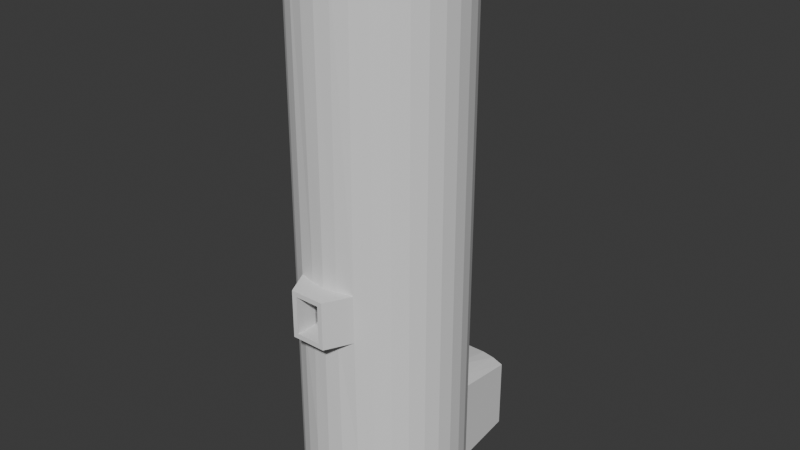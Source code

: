 # Source: tutorialsilo.blend  (saved by Blender 4.2.66; exported with 4.5.12 LTS)
import bpy
from mathutils import Matrix  # noqa: F401  (used for matrix-valued properties, if any)

bpy.ops.wm.read_factory_settings(use_empty=True)
scene = bpy.context.scene
scene.name = 'Scene'

# ---- collections
col_collection = bpy.data.collections.new('Collection'); scene.collection.children.link(col_collection)

# ---- world
world_world = bpy.data.worlds.new('World'); scene.world = world_world
world_world.use_nodes = True; world_world.node_tree.nodes.clear()
_N = world_world.node_tree.nodes; _L = world_world.node_tree.links
n0 = _N.new('ShaderNodeOutputWorld'); n0.name = 'World Output'; n0.location = (300, 300)
n1 = _N.new('ShaderNodeBackground'); n1.name = 'Background'; n1.location = (10, 300)
n1.inputs[0].default_value = (0.05088, 0.05088, 0.05088, 1.0)
_L.new(n1.outputs[0], n0.inputs[0])
n0.is_active_output = True
world_world.color = (0.05088, 0.05088, 0.05088)
world_world.sun_shadow_jitter_overblur = 0.0

# ---- meshes
me_cylinder = bpy.data.meshes.new('Cylinder')
me_cylinder.from_pydata([(0.0, 3.052, -0.03874), (0.0, 2.741, 20.94), (0.5954, 2.993, -0.03874), (0.5347, 2.688, 20.94), (1.168, 2.82, -0.03874), (1.049, 2.532, 20.94), (1.696, 2.538, -0.03874), (1.523, 2.279, 20.94), (2.158, 2.158, -0.03874), (1.938, 1.938, 20.94), (2.538, 1.696, -0.03874), (2.279, 1.523, 20.94), (2.82, 1.168, -0.03874), (2.532, 1.049, 20.94), (2.993, 0.5954, -0.03874), (2.688, 0.5347, 20.94), (3.052, 0.0, -0.03874), (2.741, 0.0, 20.94), (2.993, -0.5954, -0.03874), (2.688, -0.5347, 20.94), (2.82, -1.168, -0.03874), (2.532, -1.049, 20.94), (2.538, -1.696, -0.03874), (2.279, -1.523, 20.94), (2.158, -2.158, -0.03874), (1.938, -1.938, 20.94), (1.696, -2.538, -0.03874), (1.523, -2.279, 20.94), (1.168, -2.82, -0.03874), (1.049, -2.532, 20.94), (0.5954, -2.993, -0.03874), (0.5347, -2.688, 20.94), (0.0, -3.052, -0.03874), (0.0, -2.741, 20.94), (-0.5954, -2.993, -0.03874), (-0.5347, -2.688, 20.94), (-1.168, -2.82, -0.03874), (-1.049, -2.532, 20.94), (-1.696, -2.538, -0.03874), (-1.523, -2.279, 20.94), (-2.158, -2.158, -0.03874), (-1.938, -1.938, 20.94), (-2.538, -1.696, -0.03874), (-2.279, -1.523, 20.94), (-2.82, -1.168, -0.03874), (-2.532, -1.049, 20.94), (-2.993, -0.5954, -0.03874), (-2.688, -0.5347, 20.94), (-3.052, 0.0, -0.03874), (-2.741, 0.0, 20.94), (-2.993, 0.5954, -0.03874), (-2.688, 0.5347, 20.94), (-2.82, 1.168, -0.03874), (-2.532, 1.049, 20.94), (-2.538, 1.696, -0.03874), (-2.279, 1.523, 20.94), (-2.158, 2.158, -0.03874), (-1.938, 1.938, 20.94), (-1.696, 2.538, -0.03874), (-1.523, 2.279, 20.94), (-1.168, 2.82, -0.03874), (-1.049, 2.532, 20.94), (-0.5954, 2.993, -0.03874), (-0.5347, 2.688, 20.94), (0.5954, 2.993, 20.94), (0.0, 3.052, 20.94), (1.168, 2.82, 20.94), (1.696, 2.538, 20.94), (2.158, 2.158, 20.94), (2.538, 1.696, 20.94), (2.82, 1.168, 20.94), (2.993, 0.5954, 20.94), (3.052, 0.0, 20.94), (2.993, -0.5954, 20.94), (2.82, -1.168, 20.94), (2.538, -1.696, 20.94), (2.158, -2.158, 20.94), (1.696, -2.538, 20.94), (1.168, -2.82, 20.94), (0.5954, -2.993, 20.94), (0.0, -3.052, 20.94), (-0.5954, -2.993, 20.94), (-1.168, -2.82, 20.94), (-1.696, -2.538, 20.94), (-2.158, -2.158, 20.94), (-2.538, -1.696, 20.94), (-2.82, -1.168, 20.94), (-2.993, -0.5954, 20.94), (-3.052, 0.0, 20.94), (-2.993, 0.5954, 20.94), (-2.82, 1.168, 20.94), (-2.538, 1.696, 20.94), (-2.158, 2.158, 20.94), (-1.696, 2.538, 20.94), (-1.168, 2.82, 20.94), (-0.5954, 2.993, 20.94), (0.5347, 2.688, 0.4544), (-1.403e-07, 2.741, 0.4544), (1.327, 2.532, 0.4544), (1.523, 2.279, 0.4544), (1.938, 1.938, 0.4544), (2.279, 1.523, 0.4544), (2.532, 1.049, 0.4544), (2.688, 0.5347, 0.4544), (2.741, 0.0, 0.4544), (2.688, -0.5347, 0.4544), (2.532, -1.049, 0.4544), (2.279, -1.523, 0.4544), (1.938, -1.938, 0.4544), (1.523, -2.279, 0.4544), (1.049, -2.532, 0.4544), (0.5347, -2.688, 0.4544), (-1.403e-07, -2.741, 0.4544), (-0.5347, -2.688, 0.4544), (-1.049, -2.532, 0.4544), (-1.523, -2.279, 0.4544), (-1.938, -1.938, 0.4544), (-2.279, -1.523, 0.4544), (-2.532, -1.049, 0.4544), (-2.688, -0.5347, 0.4544), (-2.741, 0.0, 0.4544), (-2.688, 0.5347, 0.4544), (-2.532, 1.049, 0.4544), (-2.279, 1.523, 0.4544), (-1.938, 1.938, 0.4544), (-1.523, 2.279, 0.4544), (-1.327, 2.532, 0.4544), (-0.5347, 2.688, 0.4544), (0.5347, -2.688, 3.103), (-7.017e-08, -2.741, 3.103), (1.327, 2.532, 3.103), (1.523, 2.279, 3.103), (-1.523, 2.279, 3.103), (-1.327, 2.532, 3.103), (-0.5347, -2.688, 3.103), (1.938, 1.938, 3.103), (-0.6434, 2.688, 3.484), (-1.049, -2.532, 3.103), (2.279, 1.523, 3.103), (-7.211e-08, 2.741, 3.484), (-1.523, -2.279, 3.103), (2.532, 1.049, 3.103), (-1.938, -1.938, 3.103), (2.688, 0.5347, 3.103), (-2.279, -1.523, 3.103), (2.741, 0.0, 3.103), (-2.532, -1.049, 3.103), (2.688, -0.5347, 3.103), (-2.688, -0.5347, 3.103), (2.532, -1.049, 3.103), (-2.741, 0.0, 3.103), (2.279, -1.523, 3.103), (-2.688, 0.5347, 3.103), (1.938, -1.938, 3.103), (-2.532, 1.049, 3.103), (1.523, -2.279, 3.103), (-2.279, 1.523, 3.103), (1.049, -2.532, 3.103), (0.6434, 2.688, 3.484), (-1.938, 1.938, 3.103), (0.0, 3.052, 3.297), (0.5954, 2.993, 3.297), (1.168, 2.82, 3.013), (1.696, 2.538, 3.013), (2.158, 2.158, 3.013), (2.538, 1.696, 3.013), (2.82, 1.168, 3.013), (2.993, 0.5954, 3.013), (3.052, 0.0, 3.013), (2.993, -0.5954, 3.013), (2.82, -1.168, 3.013), (2.538, -1.696, 3.013), (2.158, -2.158, 3.013), (1.696, -2.538, 3.013), (1.168, -2.82, 3.013), (0.5954, -2.993, 3.013), (0.0, -3.052, 3.013), (-0.5954, -2.993, 3.013), (-1.168, -2.82, 3.013), (-1.696, -2.538, 3.013), (-2.158, -2.158, 3.013), (-2.538, -1.696, 3.013), (-2.82, -1.168, 3.013), (-2.993, -0.5954, 3.013), (-3.052, 0.0, 3.013), (-2.993, 0.5954, 3.013), (-2.82, 1.168, 3.013), (-2.538, 1.696, 3.013), (-2.158, 2.158, 3.013), (-1.696, 2.538, 3.013), (-1.168, 2.82, 3.013), (-0.5954, 2.993, 3.297), (0.5954, 2.993, 0.4544), (1.168, 2.82, 0.4544), (1.696, 2.538, 0.4544), (2.158, 2.158, 0.4544), (2.538, 1.696, 0.4544), (2.82, 1.168, 0.4544), (2.993, 0.5954, 0.4544), (3.052, 0.0, 0.4544), (2.993, -0.5954, 0.4544), (2.82, -1.168, 0.4544), (2.538, -1.696, 0.4544), (2.158, -2.158, 0.4544), (1.696, -2.538, 0.4544), (1.168, -2.82, 0.4544), (0.5954, -2.993, 0.4544), (0.0, -3.052, 0.4544), (-0.5954, -2.993, 0.4544), (-1.168, -2.82, 0.4544), (-1.696, -2.538, 0.4544), (-2.158, -2.158, 0.4544), (-2.538, -1.696, 0.4544), (-2.82, -1.168, 0.4544), (-2.993, -0.5954, 0.4544), (-3.052, 0.0, 0.4544), (-2.993, 0.5954, 0.4544), (-2.82, 1.168, 0.4544), (-2.538, 1.696, 0.4544), (-2.158, 2.158, 0.4544), (-1.696, 2.538, 0.4544), (-1.168, 2.82, 0.4544), (-0.5954, 2.993, 0.4544), (0.0, 3.052, 0.4544), (0.0, 3.052, 3.668), (0.5954, 2.993, 3.668), (1.168, 2.82, 3.543), (1.696, 2.538, 3.384), (2.158, 2.158, 3.384), (2.538, 1.696, 3.384), (2.82, 1.168, 3.384), (2.993, 0.5954, 3.384), (3.052, 0.0, 3.384), (2.993, -0.5954, 3.384), (2.82, -1.168, 3.384), (2.538, -1.696, 3.384), (2.158, -2.158, 3.384), (1.696, -2.538, 3.384), (1.168, -2.82, 3.384), (0.5954, -2.993, 3.384), (0.0, -3.052, 3.384), (-0.5954, -2.993, 3.384), (-1.168, -2.82, 3.384), (-1.696, -2.538, 3.384), (-2.158, -2.158, 3.384), (-2.538, -1.696, 3.384), (-2.82, -1.168, 3.384), (-2.993, -0.5954, 3.384), (-3.052, 0.0, 3.384), (-2.993, 0.5954, 3.384), (-2.82, 1.168, 3.384), (-2.538, 1.696, 3.384), (-2.158, 2.158, 3.384), (-1.696, 2.538, 3.384), (-1.168, 2.82, 3.543), (-0.5954, 2.993, 3.668), (-2.992e-09, 5.579, -0.04493), (0.4882, 5.579, -0.04493), (0.2709, 5.347, 0.2351), (0.9577, 5.579, -0.04493), (-0.8023, 5.347, 2.595), (1.39, 5.579, -0.04493), (1.39, 5.579, 0.3594), (-1.39, 5.579, 0.3594), (-1.39, 5.579, -0.04493), (-0.9577, 5.579, -0.04493), (1.063, 5.347, 1.353), (-0.4882, 5.579, -0.04493), (-0.2709, 5.347, 2.719), (0.4882, 5.579, 2.994), (0.8023, 5.347, 2.595), (0.9577, 5.579, 2.921), (-0.2709, 5.347, 0.2351), (1.39, 5.579, 2.762), (1.39, 5.579, 2.458), (-1.39, 5.579, 2.762), (-1.39, 5.579, 2.458), (-0.9577, 5.579, 2.921), (-1.063, 5.347, 1.353), (-0.4882, 5.579, 2.994), (-0.8023, 5.347, 0.2351), (0.2709, 5.347, 2.719), (0.8023, 5.347, 0.2351), (-2.992e-09, 5.579, 2.994), (-1.496e-09, 5.347, 2.719), (1.063, 5.347, 2.471), (0.5418, 5.347, 2.719), (-0.5418, 5.347, 0.2351), (-1.496e-09, 5.347, 0.2351), (-0.5418, 5.347, 2.719), (-1.063, 5.347, 2.471), (1.063, 5.347, 0.2351), (-1.063, 5.347, 0.2351), (0.5418, 5.347, 0.2351), (-3.508e-08, -2.741, 8.026), (1.523, 2.279, 8.026), (-1.188, 2.532, 8.026), (-0.6129, -2.688, 8.026), (1.938, 1.938, 8.026), (-0.5891, 2.688, 8.112), (-1.049, -2.532, 8.026), (2.279, 1.523, 8.026), (-3.605e-08, 2.741, 8.112), (-1.523, -2.279, 8.026), (2.532, 1.049, 8.026), (-1.938, -1.938, 8.026), (2.688, 0.5347, 8.026), (-2.279, -1.523, 8.026), (2.741, 0.0, 8.026), (-2.532, -1.049, 8.026), (2.688, -0.5347, 8.026), (-2.688, -0.5347, 8.026), (2.532, -1.049, 8.026), (-2.741, 0.0, 8.026), (2.279, -1.523, 8.026), (-2.688, 0.5347, 8.026), (1.938, -1.938, 8.026), (-2.532, 1.049, 8.026), (1.523, -2.279, 8.026), (-2.279, 1.523, 8.026), (1.049, -2.532, 8.026), (0.5891, 2.688, 8.112), (-1.938, 1.938, 8.026), (0.6129, -2.688, 8.026), (1.188, 2.532, 8.026), (-1.523, 2.279, 8.026), (0.0, 3.052, 8.153), (0.5954, 2.993, 8.153), (1.168, 2.82, 8.125), (1.696, 2.538, 8.089), (2.158, 2.158, 8.089), (2.538, 1.696, 8.089), (2.82, 1.168, 8.089), (2.993, 0.5954, 8.089), (3.052, 0.0, 8.089), (2.993, -0.5954, 8.089), (2.82, -1.168, 8.089), (2.538, -1.696, 8.089), (2.158, -2.158, 8.089), (1.696, -2.538, 8.089), (1.134, -2.849, 8.089), (0.4633, -2.993, 8.089), (0.0, -3.052, 8.089), (-0.4633, -2.993, 8.089), (-1.134, -2.849, 8.089), (-1.696, -2.538, 8.089), (-2.158, -2.158, 8.089), (-2.538, -1.696, 8.089), (-2.82, -1.168, 8.089), (-2.993, -0.5954, 8.089), (-3.052, 0.0, 8.089), (-2.993, 0.5954, 8.089), (-2.82, 1.168, 8.089), (-2.538, 1.696, 8.089), (-2.158, 2.158, 8.089), (-1.696, 2.538, 8.089), (-1.168, 2.82, 8.125), (-0.5954, 2.993, 8.153), (-1.754e-08, -2.741, 9.709), (1.523, 2.279, 9.507), (-1.118, 2.532, 9.507), (-0.6129, -2.688, 9.709), (1.938, 1.938, 9.507), (-0.5619, 2.688, 9.507), (-1.049, -2.532, 9.507), (2.279, 1.523, 9.507), (-1.803e-08, 2.741, 9.507), (-1.523, -2.279, 9.507), (2.532, 1.049, 9.507), (-1.938, -1.938, 9.507), (2.688, 0.5347, 9.507), (-2.279, -1.523, 9.507), (2.741, 0.0, 9.507), (-2.532, -1.049, 9.507), (2.688, -0.5347, 9.507), (-2.688, -0.5347, 9.507), (2.532, -1.049, 9.507), (-2.741, 0.0, 9.507), (2.279, -1.523, 9.507), (-2.688, 0.5347, 9.507), (1.938, -1.938, 9.507), (-2.532, 1.049, 9.507), (1.523, -2.279, 9.507), (-2.279, 1.523, 9.507), (1.049, -2.532, 9.507), (0.5619, 2.688, 9.507), (-1.938, 1.938, 9.507), (0.6129, -2.688, 9.709), (1.118, 2.532, 9.507), (-1.523, 2.279, 9.507), (0.0, 3.052, 9.507), (0.5954, 2.993, 9.507), (1.168, 2.82, 9.507), (1.696, 2.538, 9.507), (2.158, 2.158, 9.507), (2.538, 1.696, 9.507), (2.82, 1.168, 9.507), (2.993, 0.5954, 9.507), (3.052, 0.0, 9.507), (2.993, -0.5954, 9.507), (2.82, -1.168, 9.507), (2.538, -1.696, 9.507), (2.158, -2.158, 9.507), (1.696, -2.538, 9.507), (1.134, -2.849, 9.507), (0.4633, -2.993, 9.507), (0.0, -3.052, 9.507), (-0.4633, -2.993, 9.507), (-1.134, -2.849, 9.507), (-1.696, -2.538, 9.507), (-2.158, -2.158, 9.507), (-2.538, -1.696, 9.507), (-2.82, -1.168, 9.507), (-2.993, -0.5954, 9.507), (-3.052, 0.0, 9.507), (-2.993, 0.5954, 9.507), (-2.82, 1.168, 9.507), (-2.538, 1.696, 9.507), (-2.158, 2.158, 9.507), (-1.696, 2.538, 9.507), (-1.168, 2.82, 9.507), (-0.5954, 2.993, 9.507), (0.0, 3.052, 9.999), (0.5954, 2.993, 9.999), (1.168, 2.82, 9.999), (1.696, 2.538, 9.999), (2.158, 2.158, 9.999), (2.538, 1.696, 9.999), (2.82, 1.168, 9.999), (2.993, 0.5954, 9.999), (3.052, 0.0, 9.999), (2.993, -0.5954, 9.999), (2.82, -1.168, 9.999), (2.538, -1.696, 9.999), (2.158, -2.158, 9.999), (1.696, -2.538, 9.999), (1.134, -2.849, 9.685), (0.5294, -2.993, 9.685), (0.0, -3.052, 9.685), (-0.5294, -2.993, 9.685), (-1.134, -2.849, 9.685), (-1.696, -2.538, 9.999), (-2.158, -2.158, 9.999), (-2.538, -1.696, 9.999), (-2.82, -1.168, 9.999), (-2.993, -0.5954, 9.999), (-3.052, 0.0, 9.999), (-2.993, 0.5954, 9.999), (-2.82, 1.168, 9.999), (-2.538, 1.696, 9.999), (-2.158, 2.158, 9.999), (-1.696, 2.538, 9.999), (-1.168, 2.82, 9.999), (-0.5954, 2.993, 9.999), (0.5954, 2.993, 7.906), (1.168, 2.82, 7.906), (1.696, 2.538, 7.906), (2.158, 2.158, 7.906), (2.538, 1.696, 7.906), (2.82, 1.168, 7.906), (2.993, 0.5954, 7.906), (3.052, 0.0, 7.906), (2.993, -0.5954, 7.906), (2.82, -1.168, 7.906), (2.538, -1.696, 7.906), (2.158, -2.158, 7.906), (1.696, -2.538, 7.906), (1.134, -2.849, 7.906), (0.5294, -2.993, 7.906), (0.0, -3.052, 7.906), (-0.5294, -2.993, 7.906), (-1.134, -2.849, 7.906), (-1.696, -2.538, 7.906), (-2.158, -2.158, 7.906), (-2.538, -1.696, 7.906), (-2.82, -1.168, 7.906), (-2.993, -0.5954, 7.906), (-3.052, 0.0, 7.906), (-2.993, 0.5954, 7.906), (-2.82, 1.168, 7.906), (-2.538, 1.696, 7.906), (-2.158, 2.158, 7.906), (-1.696, 2.538, 7.906), (-1.168, 2.82, 7.906), (-0.5954, 2.993, 7.906), (0.0, 3.052, 7.906), (0.6509, -3.836, 9.514), (0.6509, -3.836, 8.097), (0.4633, -3.834, 9.514), (0.4633, -3.834, 8.097), (-0.4633, -3.834, 9.514), (-0.4633, -3.834, 8.097), (-0.6509, -3.836, 9.514), (-0.6509, -3.836, 8.097), (2.736e-09, -3.834, 8.097), (0.6509, -3.836, 9.692), (0.5294, -3.834, 9.692), (2.736e-09, -3.834, 9.692), (2.736e-09, -3.834, 9.514), (-0.5294, -3.834, 9.692), (-0.6509, -3.836, 9.692), (0.6509, -3.836, 7.913), (0.5294, -3.834, 7.913), (2.736e-09, -3.834, 7.913), (-0.5294, -3.834, 7.913), (-0.6509, -3.836, 7.913)], [], [(422, 65, 64, 423), (423, 64, 66, 424), (424, 66, 67, 425), (425, 67, 68, 426), (426, 68, 69, 427), (427, 69, 70, 428), (428, 70, 71, 429), (429, 71, 72, 430), (430, 72, 73, 431), (431, 73, 74, 432), (432, 74, 75, 433), (433, 75, 76, 434), (434, 76, 77, 435), (435, 77, 78, 436), (436, 78, 79, 437), (437, 79, 80, 438), (438, 80, 81, 439), (439, 81, 82, 440), (440, 82, 83, 441), (441, 83, 84, 442), (442, 84, 85, 443), (443, 85, 86, 444), (444, 86, 87, 445), (445, 87, 88, 446), (446, 88, 89, 447), (447, 89, 90, 448), (448, 90, 91, 449), (449, 91, 92, 450), (450, 92, 93, 451), (451, 93, 94, 452), (129, 128, 111, 112), (452, 94, 95, 453), (453, 95, 65, 422), (0, 2, 4, 6, 8, 10, 12, 14, 16, 18, 20, 22, 24, 26, 28, 30, 32, 34, 36, 38, 40, 42, 44, 46, 48, 50, 52, 54, 56, 58, 60, 62), (1, 3, 64, 65), (3, 5, 66, 64), (5, 7, 67, 66), (7, 9, 68, 67), (9, 11, 69, 68), (11, 13, 70, 69), (13, 15, 71, 70), (15, 17, 72, 71), (17, 19, 73, 72), (19, 21, 74, 73), (21, 23, 75, 74), (23, 25, 76, 75), (25, 27, 77, 76), (27, 29, 78, 77), (29, 31, 79, 78), (31, 33, 80, 79), (33, 35, 81, 80), (35, 37, 82, 81), (37, 39, 83, 82), (39, 41, 84, 83), (41, 43, 85, 84), (43, 45, 86, 85), (45, 47, 87, 86), (47, 49, 88, 87), (49, 51, 89, 88), (51, 53, 90, 89), (53, 55, 91, 90), (55, 57, 92, 91), (57, 59, 93, 92), (59, 61, 94, 93), (61, 63, 95, 94), (63, 1, 65, 95), (96, 97, 127, 126, 125, 124, 123, 122, 121, 120, 119, 118, 117, 116, 115, 114, 113, 112, 111, 110, 109, 108, 107, 106, 105, 104, 103, 102, 101, 100, 99, 98), (131, 130, 98, 99), (133, 132, 125, 126), (134, 129, 112, 113), (135, 131, 99, 100), (162, 193, 98, 130), (137, 134, 113, 114), (138, 135, 100, 101), (161, 162, 130, 158), (140, 137, 114, 115), (141, 138, 101, 102), (142, 140, 115, 116), (143, 141, 102, 103), (144, 142, 116, 117), (145, 143, 103, 104), (146, 144, 117, 118), (147, 145, 104, 105), (148, 146, 118, 119), (149, 147, 105, 106), (150, 148, 119, 120), (151, 149, 106, 107), (152, 150, 120, 121), (153, 151, 107, 108), (154, 152, 121, 122), (155, 153, 108, 109), (156, 154, 122, 123), (157, 155, 109, 110), (160, 161, 158, 139), (159, 156, 123, 124), (128, 157, 110, 111), (191, 160, 139, 136), (132, 159, 124, 125), (325, 322, 159, 132), (324, 321, 158, 130), (323, 320, 157, 128), (322, 319, 156, 159), (321, 302, 139, 158), (320, 318, 155, 157), (319, 317, 154, 156), (318, 316, 153, 155), (317, 315, 152, 154), (316, 314, 151, 153), (315, 313, 150, 152), (314, 312, 149, 151), (313, 311, 148, 150), (312, 310, 147, 149), (311, 309, 146, 148), (310, 308, 145, 147), (309, 307, 144, 146), (308, 306, 143, 145), (307, 305, 142, 144), (306, 304, 141, 143), (305, 303, 140, 142), (304, 301, 138, 141), (303, 300, 137, 140), (302, 299, 136, 139), (301, 298, 135, 138), (300, 297, 134, 137), (299, 296, 133, 136), (298, 295, 131, 135), (297, 294, 129, 134), (296, 325, 132, 133), (295, 324, 130, 131), (294, 323, 128, 129), (190, 191, 136, 133), (221, 190, 133, 126), (58, 220, 263, 264), (219, 188, 189, 220), (218, 187, 188, 219), (217, 186, 187, 218), (216, 185, 186, 217), (215, 184, 185, 216), (214, 183, 184, 215), (213, 182, 183, 214), (212, 181, 182, 213), (211, 180, 181, 212), (210, 179, 180, 211), (209, 178, 179, 210), (208, 177, 178, 209), (207, 176, 177, 208), (206, 175, 176, 207), (205, 174, 175, 206), (204, 173, 174, 205), (203, 172, 173, 204), (202, 171, 172, 203), (201, 170, 171, 202), (200, 169, 170, 201), (199, 168, 169, 200), (198, 167, 168, 199), (197, 166, 167, 198), (196, 165, 166, 197), (195, 164, 165, 196), (194, 163, 164, 195), (222, 221, 126, 127), (223, 222, 127, 97), (163, 194, 262, 274), (220, 189, 276, 263), (6, 194, 195, 8), (8, 195, 196, 10), (10, 196, 197, 12), (12, 197, 198, 14), (14, 198, 199, 16), (16, 199, 200, 18), (18, 200, 201, 20), (20, 201, 202, 22), (22, 202, 203, 24), (24, 203, 204, 26), (26, 204, 205, 28), (28, 205, 206, 30), (30, 206, 207, 32), (32, 207, 208, 34), (34, 208, 209, 36), (36, 209, 210, 38), (38, 210, 211, 40), (40, 211, 212, 42), (42, 212, 213, 44), (44, 213, 214, 46), (46, 214, 215, 48), (48, 215, 216, 50), (50, 216, 217, 52), (52, 217, 218, 54), (54, 218, 219, 56), (56, 219, 220, 58), (4, 2, 257, 259), (193, 192, 96, 98), (192, 223, 97, 96), (224, 225, 269, 283), (0, 62, 267, 256), (2, 0, 256, 257), (188, 252, 253, 189), (187, 251, 252, 188), (186, 250, 251, 187), (185, 249, 250, 186), (184, 248, 249, 185), (183, 247, 248, 184), (182, 246, 247, 183), (181, 245, 246, 182), (180, 244, 245, 181), (179, 243, 244, 180), (178, 242, 243, 179), (177, 241, 242, 178), (176, 240, 241, 177), (175, 239, 240, 176), (174, 238, 239, 175), (173, 237, 238, 174), (172, 236, 237, 173), (171, 235, 236, 172), (170, 234, 235, 171), (169, 233, 234, 170), (168, 232, 233, 169), (167, 231, 232, 168), (166, 230, 231, 167), (165, 229, 230, 166), (164, 228, 229, 165), (163, 227, 228, 164), (225, 226, 271, 269), (6, 4, 259, 261), (60, 58, 264, 265), (189, 253, 275, 276), (194, 6, 261, 262), (227, 163, 274, 273), (255, 224, 283, 279), (263, 276, 275, 277, 279, 283, 269, 271, 273, 274, 262, 261, 259, 257, 256, 267, 265, 264), (62, 60, 265, 267), (254, 255, 279, 277), (253, 254, 277, 275), (226, 227, 273, 271), (287, 272, 288, 258, 293, 282, 291, 266, 285, 270, 286, 281, 284, 268, 289, 260, 290, 278, 292, 280), (221, 222, 287, 280, 292), (160, 191, 289, 268, 284), (192, 193, 291, 282, 293), (223, 192, 293, 258, 288), (191, 190, 290, 260, 289), (222, 223, 288, 272, 287), (162, 161, 286, 270, 285), (161, 160, 284, 281, 286), (193, 162, 285, 266, 291), (190, 221, 292, 278, 290), (343, 342, 294, 297), (359, 388, 324, 295), (360, 389, 325, 296), (407, 343, 297, 361), (362, 359, 295, 298), (363, 360, 296, 299), (364, 361, 297, 300), (365, 362, 298, 301), (366, 363, 299, 302), (367, 364, 300, 303), (368, 365, 301, 304), (369, 367, 303, 305), (370, 368, 304, 306), (371, 369, 305, 307), (372, 370, 306, 308), (373, 371, 307, 309), (374, 372, 308, 310), (375, 373, 309, 311), (376, 374, 310, 312), (377, 375, 311, 313), (378, 376, 312, 314), (379, 377, 313, 315), (380, 378, 314, 316), (381, 379, 315, 317), (382, 380, 316, 318), (383, 381, 317, 319), (384, 382, 318, 320), (385, 366, 302, 321), (386, 383, 319, 322), (387, 384, 320, 323), (388, 385, 321, 324), (389, 386, 322, 325), (484, 357, 326, 485), (483, 356, 357, 484), (482, 355, 356, 483), (481, 354, 355, 482), (480, 353, 354, 481), (479, 352, 353, 480), (478, 351, 352, 479), (477, 350, 351, 478), (476, 349, 350, 477), (475, 348, 349, 476), (474, 347, 348, 475), (473, 346, 347, 474), (472, 345, 346, 473), (471, 344, 345, 472), (344, 471, 505, 493), (342, 343, 491, 494), (468, 467, 501, 502), (343, 407, 490, 491), (466, 339, 340, 467), (465, 338, 339, 466), (464, 337, 338, 465), (463, 336, 337, 464), (462, 335, 336, 463), (461, 334, 335, 462), (460, 333, 334, 461), (459, 332, 333, 460), (458, 331, 332, 459), (457, 330, 331, 458), (456, 329, 330, 457), (455, 328, 329, 456), (454, 327, 328, 455), (485, 326, 327, 454), (59, 57, 386, 389), (5, 3, 385, 388), (31, 29, 384, 387), (57, 55, 383, 386), (3, 1, 366, 385), (29, 27, 382, 384), (55, 53, 381, 383), (27, 25, 380, 382), (53, 51, 379, 381), (25, 23, 378, 380), (51, 49, 377, 379), (23, 21, 376, 378), (49, 47, 375, 377), (21, 19, 374, 376), (47, 45, 373, 375), (19, 17, 372, 374), (45, 43, 371, 373), (17, 15, 370, 372), (43, 41, 369, 371), (15, 13, 368, 370), (41, 39, 367, 369), (13, 11, 365, 368), (39, 37, 364, 367), (1, 63, 363, 366), (11, 9, 362, 365), (37, 35, 361, 364), (63, 61, 360, 363), (9, 7, 359, 362), (35, 33, 358, 361), (61, 59, 389, 360), (7, 5, 388, 359), (33, 31, 387, 358), (357, 421, 390, 326), (356, 420, 421, 357), (355, 419, 420, 356), (354, 418, 419, 355), (353, 417, 418, 354), (352, 416, 417, 353), (351, 415, 416, 352), (350, 414, 415, 351), (349, 413, 414, 350), (348, 412, 413, 349), (347, 411, 412, 348), (346, 410, 411, 347), (345, 409, 410, 346), (344, 408, 409, 345), (404, 436, 495, 486), (406, 407, 361, 358), (405, 406, 358, 387), (436, 437, 496, 495), (339, 403, 404, 340), (338, 402, 403, 339), (337, 401, 402, 338), (336, 400, 401, 337), (335, 399, 400, 336), (334, 398, 399, 335), (333, 397, 398, 334), (332, 396, 397, 333), (331, 395, 396, 332), (330, 394, 395, 331), (329, 393, 394, 330), (328, 392, 393, 329), (327, 391, 392, 328), (326, 390, 391, 327), (342, 341, 323, 294), (341, 405, 387, 323), (421, 453, 422, 390), (420, 452, 453, 421), (419, 451, 452, 420), (418, 450, 451, 419), (417, 449, 450, 418), (416, 448, 449, 417), (415, 447, 448, 416), (414, 446, 447, 415), (413, 445, 446, 414), (412, 444, 445, 413), (411, 443, 444, 412), (410, 442, 443, 411), (409, 441, 442, 410), (408, 440, 441, 409), (405, 341, 489, 488), (437, 438, 497, 496), (340, 404, 486, 487), (467, 340, 487, 501), (403, 435, 436, 404), (402, 434, 435, 403), (401, 433, 434, 402), (400, 432, 433, 401), (399, 431, 432, 400), (398, 430, 431, 399), (397, 429, 430, 398), (396, 428, 429, 397), (395, 427, 428, 396), (394, 426, 427, 395), (393, 425, 426, 394), (392, 424, 425, 393), (391, 423, 424, 392), (390, 422, 423, 391), (224, 485, 454, 225), (225, 454, 455, 226), (226, 455, 456, 227), (227, 456, 457, 228), (228, 457, 458, 229), (229, 458, 459, 230), (230, 459, 460, 231), (231, 460, 461, 232), (232, 461, 462, 233), (233, 462, 463, 234), (234, 463, 464, 235), (235, 464, 465, 236), (236, 465, 466, 237), (237, 466, 467, 238), (238, 467, 468, 239), (239, 468, 469, 240), (240, 469, 470, 241), (241, 470, 471, 242), (242, 471, 472, 243), (243, 472, 473, 244), (244, 473, 474, 245), (245, 474, 475, 246), (246, 475, 476, 247), (247, 476, 477, 248), (248, 477, 478, 249), (249, 478, 479, 250), (250, 479, 480, 251), (251, 480, 481, 252), (252, 481, 482, 253), (253, 482, 483, 254), (254, 483, 484, 255), (255, 484, 485, 224), (504, 491, 493, 505), (503, 494, 491, 504), (502, 489, 494, 503), (501, 487, 489, 502), (491, 490, 492, 493), (487, 486, 488, 489), (490, 499, 500, 492), (498, 497, 499, 490), (488, 496, 497, 498), (486, 495, 496, 488), (408, 344, 493, 492), (469, 468, 502, 503), (341, 342, 494, 489), (470, 469, 503, 504), (407, 406, 498, 490), (439, 440, 500, 499), (440, 408, 492, 500), (471, 470, 504, 505), (406, 405, 488, 498), (438, 439, 499, 497)])
_uv = me_cylinder.uv_layers.new(name='UVMap')
_uv.uv.foreach_set('vector', [1.0, 0.9844, 1.0, 1.0, 0.9688, 1.0, 0.9688, 0.9844, 0.9688, 0.9844, 0.9688, 1.0, 0.9375, 1.0, 0.9375, 0.9844, 0.9375, 0.9844, 0.9375, 1.0, 0.9062, 1.0, 0.9062, 0.9844, 0.9062, 0.9844, 0.9062, 1.0, 0.875, 1.0, 0.875, 0.9844, 0.875, 0.9844, 0.875, 1.0, 0.8438, 1.0, 0.8438, 0.9844, 0.8438, 0.9844, 0.8438, 1.0, 0.8125, 1.0, 0.8125, 0.9844, 0.8125, 0.9844, 0.8125, 1.0, 0.7812, 1.0, 0.7812, 0.9844, 0.7812, 0.9844, 0.7812, 1.0, 0.75, 1.0, 0.75, 0.9844, 0.75, 0.9844, 0.75, 1.0, 0.7188, 1.0, 0.7188, 0.9844, 0.7188, 0.9844, 0.7188, 1.0, 0.6875, 1.0, 0.6875, 0.9844, 0.6875, 0.9844, 0.6875, 1.0, 0.6562, 1.0, 0.6562, 0.9844, 0.6562, 0.9844, 0.6562, 1.0, 0.625, 1.0, 0.625, 0.9844, 0.625, 0.9844, 0.625, 1.0, 0.5938, 1.0, 0.5938, 0.9844, 0.5938, 0.9844, 0.5938, 1.0, 0.5625, 1.0, 0.5625, 0.9844, 0.5625, 0.9844, 0.5625, 1.0, 0.5312, 1.0, 0.5312, 0.9844, 0.5312, 0.9844, 0.5312, 1.0, 0.5, 1.0, 0.5, 0.9844, 0.5, 0.9844, 0.5, 1.0, 0.4688, 1.0, 0.4688, 0.9844, 0.4688, 0.9844, 0.4688, 1.0, 0.4375, 1.0, 0.4375, 0.9844, 0.4375, 0.9844, 0.4375, 1.0, 0.4062, 1.0, 0.4062, 0.9844, 0.4062, 0.9844, 0.4062, 1.0, 0.375, 1.0, 0.375, 0.9844, 0.375, 0.9844, 0.375, 1.0, 0.3438, 1.0, 0.3438, 0.9844, 0.3438, 0.9844, 0.3438, 1.0, 0.3125, 1.0, 0.3125, 0.9844, 0.3125, 0.9844, 0.3125, 1.0, 0.2812, 1.0, 0.2812, 0.9844, 0.2812, 0.9844, 0.2812, 1.0, 0.25, 1.0, 0.25, 0.9844, 0.25, 0.9844, 0.25, 1.0, 0.2188, 1.0, 0.2188, 0.9844, 0.2188, 0.9844, 0.2188, 1.0, 0.1875, 1.0, 0.1875, 0.9844, 0.1875, 0.9844, 0.1875, 1.0, 0.1562, 1.0, 0.1562, 0.9844, 0.1562, 0.9844, 0.1562, 1.0, 0.125, 1.0, 0.125, 0.9844, 0.125, 0.9844, 0.125, 1.0, 0.09375, 1.0, 0.09375, 0.9844, 0.09375, 0.9844, 0.09375, 1.0, 0.0625, 1.0, 0.0625, 0.9844, 0.25, 0.03449, 0.292, 0.03863, 0.292, 0.03863, 0.25, 0.03449, 0.0625, 0.9844, 0.0625, 1.0, 0.03125, 1.0, 0.03125, 0.9844, 0.03125, 0.9844, 0.03125, 1.0, 0.0, 1.0, 0.0, 0.9844, 0.75, 0.49, 0.7968, 0.4854, 0.8418, 0.4717, 0.8833, 0.4496, 0.9197, 0.4197, 0.9496, 0.3833, 0.9717, 0.3418, 0.9854, 0.2968, 0.99, 0.25, 0.9854, 0.2032, 0.9717, 0.1582, 0.9496, 0.1167, 0.9197, 0.08029, 0.8833, 0.05045, 0.8418, 0.02827, 0.7968, 0.01461, 0.75, 0.01, 0.7032, 0.01461, 0.6582, 0.02827, 0.6167, 0.05045, 0.5803, 0.08029, 0.5504, 0.1167, 0.5283, 0.1582, 0.5146, 0.2032, 0.51, 0.25, 0.5146, 0.2968, 0.5283, 0.3418, 0.5504, 0.3833, 0.5803, 0.4197, 0.6167, 0.4496, 0.6582, 0.4717, 0.7032, 0.4854, 0.25, 0.4655, 0.292, 0.4614, 0.2968, 0.4854, 0.25, 0.49, 0.292, 0.4614, 0.3325, 0.4491, 0.3418, 0.4717, 0.2968, 0.4854, 0.3325, 0.4491, 0.3697, 0.4292, 0.3833, 0.4496, 0.3418, 0.4717, 0.3697, 0.4292, 0.4024, 0.4024, 0.4197, 0.4197, 0.3833, 0.4496, 0.4024, 0.4024, 0.4292, 0.3697, 0.4496, 0.3833, 0.4197, 0.4197, 0.4292, 0.3697, 0.4491, 0.3325, 0.4717, 0.3418, 0.4496, 0.3833, 0.4491, 0.3325, 0.4614, 0.292, 0.4854, 0.2968, 0.4717, 0.3418, 0.4614, 0.292, 0.4655, 0.25, 0.49, 0.25, 0.4854, 0.2968, 0.4655, 0.25, 0.4614, 0.208, 0.4854, 0.2032, 0.49, 0.25, 0.4614, 0.208, 0.4491, 0.1675, 0.4717, 0.1582, 0.4854, 0.2032, 0.4491, 0.1675, 0.4292, 0.1303, 0.4496, 0.1167, 0.4717, 0.1582, 0.4292, 0.1303, 0.4024, 0.09761, 0.4197, 0.08029, 0.4496, 0.1167, 0.4024, 0.09761, 0.3697, 0.07081, 0.3833, 0.05045, 0.4197, 0.08029, 0.3697, 0.07081, 0.3325, 0.0509, 0.3418, 0.02827, 0.3833, 0.05045, 0.3325, 0.0509, 0.292, 0.03863, 0.2968, 0.01461, 0.3418, 0.02827, 0.292, 0.03863, 0.25, 0.03449, 0.25, 0.01, 0.2968, 0.01461, 0.25, 0.03449, 0.208, 0.03863, 0.2032, 0.01461, 0.25, 0.01, 0.208, 0.03863, 0.1675, 0.0509, 0.1582, 0.02827, 0.2032, 0.01461, 0.1675, 0.0509, 0.1303, 0.07081, 0.1167, 0.05045, 0.1582, 0.02827, 0.1303, 0.07081, 0.09761, 0.09761, 0.08029, 0.08029, 0.1167, 0.05045, 0.09761, 0.09761, 0.07081, 0.1303, 0.05045, 0.1167, 0.08029, 0.08029, 0.07081, 0.1303, 0.0509, 0.1675, 0.02827, 0.1582, 0.05045, 0.1167, 0.0509, 0.1675, 0.03863, 0.208, 0.01461, 0.2032, 0.02827, 0.1582, 0.03863, 0.208, 0.03449, 0.25, 0.01, 0.25, 0.01461, 0.2032, 0.03449, 0.25, 0.03863, 0.292, 0.01461, 0.2968, 0.01, 0.25, 0.03863, 0.292, 0.0509, 0.3325, 0.02827, 0.3418, 0.01461, 0.2968, 0.0509, 0.3325, 0.07081, 0.3697, 0.05045, 0.3833, 0.02827, 0.3418, 0.07081, 0.3697, 0.09761, 0.4024, 0.08029, 0.4197, 0.05045, 0.3833, 0.09761, 0.4024, 0.1303, 0.4292, 0.1167, 0.4496, 0.08029, 0.4197, 0.1303, 0.4292, 0.1675, 0.4491, 0.1582, 0.4717, 0.1167, 0.4496, 0.1675, 0.4491, 0.208, 0.4614, 0.2032, 0.4854, 0.1582, 0.4717, 0.208, 0.4614, 0.25, 0.4655, 0.25, 0.49, 0.2032, 0.4854, 0.292, 0.4614, 0.25, 0.4655, 0.208, 0.4614, 0.1675, 0.4491, 0.1303, 0.4292, 0.09761, 0.4024, 0.07081, 0.3697, 0.0509, 0.3325, 0.03863, 0.292, 0.03449, 0.25, 0.03863, 0.208, 0.0509, 0.1675, 0.07081, 0.1303, 0.09761, 0.09761, 0.1303, 0.07081, 0.1675, 0.0509, 0.208, 0.03863, 0.25, 0.03449, 0.292, 0.03863, 0.3325, 0.0509, 0.3697, 0.07081, 0.4024, 0.09761, 0.4292, 0.1303, 0.4491, 0.1675, 0.4614, 0.208, 0.4655, 0.25, 0.4614, 0.292, 0.4491, 0.3325, 0.4292, 0.3697, 0.4024, 0.4024, 0.3697, 0.4292, 0.3325, 0.4491, 0.3697, 0.4292, 0.3325, 0.4491, 0.3325, 0.4491, 0.3697, 0.4292, 0.1675, 0.4491, 0.1303, 0.4292, 0.1303, 0.4292, 0.1675, 0.4491, 0.208, 0.03863, 0.25, 0.03449, 0.25, 0.03449, 0.208, 0.03863, 0.4024, 0.4024, 0.3697, 0.4292, 0.3697, 0.4292, 0.4024, 0.4024, 0.9375, 0.75, 0.9375, 0.625, 0.3325, 0.4491, 0.3325, 0.4491, 0.1675, 0.0509, 0.208, 0.03863, 0.208, 0.03863, 0.1675, 0.0509, 0.4292, 0.3697, 0.4024, 0.4024, 0.4024, 0.4024, 0.4292, 0.3697, 0.9688, 0.75, 0.9375, 0.75, 0.3325, 0.4491, 0.292, 0.4614, 0.1303, 0.07081, 0.1675, 0.0509, 0.1675, 0.0509, 0.1303, 0.07081, 0.4491, 0.3325, 0.4292, 0.3697, 0.4292, 0.3697, 0.4491, 0.3325, 0.09761, 0.09761, 0.1303, 0.07081, 0.1303, 0.07081, 0.09761, 0.09761, 0.4614, 0.292, 0.4491, 0.3325, 0.4491, 0.3325, 0.4614, 0.292, 0.07081, 0.1303, 0.09761, 0.09761, 0.09761, 0.09761, 0.07081, 0.1303, 0.4655, 0.25, 0.4614, 0.292, 0.4614, 0.292, 0.4655, 0.25, 0.0509, 0.1675, 0.07081, 0.1303, 0.07081, 0.1303, 0.0509, 0.1675, 0.4614, 0.208, 0.4655, 0.25, 0.4655, 0.25, 0.4614, 0.208, 0.03863, 0.208, 0.0509, 0.1675, 0.0509, 0.1675, 0.03863, 0.208, 0.4491, 0.1675, 0.4614, 0.208, 0.4614, 0.208, 0.4491, 0.1675, 0.03449, 0.25, 0.03863, 0.208, 0.03863, 0.208, 0.03449, 0.25, 0.4292, 0.1303, 0.4491, 0.1675, 0.4491, 0.1675, 0.4292, 0.1303, 0.03863, 0.292, 0.03449, 0.25, 0.03449, 0.25, 0.03863, 0.292, 0.4024, 0.09761, 0.4292, 0.1303, 0.4292, 0.1303, 0.4024, 0.09761, 0.0509, 0.3325, 0.03863, 0.292, 0.03863, 0.292, 0.0509, 0.3325, 0.3697, 0.07081, 0.4024, 0.09761, 0.4024, 0.09761, 0.3697, 0.07081, 0.07081, 0.3697, 0.0509, 0.3325, 0.0509, 0.3325, 0.07081, 0.3697, 0.3325, 0.0509, 0.3697, 0.07081, 0.3697, 0.07081, 0.3325, 0.0509, 1.0, 0.75, 0.9688, 0.75, 0.292, 0.4614, 0.25, 0.4655, 0.09761, 0.4024, 0.07081, 0.3697, 0.07081, 0.3697, 0.09761, 0.4024, 0.292, 0.03863, 0.3325, 0.0509, 0.3325, 0.0509, 0.292, 0.03863, 0.03125, 0.75, 0.0, 0.75, 0.25, 0.4655, 0.208, 0.4614, 0.1303, 0.4292, 0.09761, 0.4024, 0.09761, 0.4024, 0.1303, 0.4292, 0.1303, 0.4292, 0.09761, 0.4024, 0.09761, 0.4024, 0.1303, 0.4292, 0.3325, 0.4491, 0.292, 0.4614, 0.292, 0.4614, 0.3325, 0.4491, 0.292, 0.03863, 0.3325, 0.0509, 0.3325, 0.0509, 0.292, 0.03863, 0.09761, 0.4024, 0.07081, 0.3697, 0.07081, 0.3697, 0.09761, 0.4024, 0.292, 0.4614, 0.25, 0.4655, 0.25, 0.4655, 0.292, 0.4614, 0.3325, 0.0509, 0.3697, 0.07081, 0.3697, 0.07081, 0.3325, 0.0509, 0.07081, 0.3697, 0.0509, 0.3325, 0.0509, 0.3325, 0.07081, 0.3697, 0.3697, 0.07081, 0.4024, 0.09761, 0.4024, 0.09761, 0.3697, 0.07081, 0.0509, 0.3325, 0.03863, 0.292, 0.03863, 0.292, 0.0509, 0.3325, 0.4024, 0.09761, 0.4292, 0.1303, 0.4292, 0.1303, 0.4024, 0.09761, 0.03863, 0.292, 0.03449, 0.25, 0.03449, 0.25, 0.03863, 0.292, 0.4292, 0.1303, 0.4491, 0.1675, 0.4491, 0.1675, 0.4292, 0.1303, 0.03449, 0.25, 0.03863, 0.208, 0.03863, 0.208, 0.03449, 0.25, 0.4491, 0.1675, 0.4614, 0.208, 0.4614, 0.208, 0.4491, 0.1675, 0.03863, 0.208, 0.0509, 0.1675, 0.0509, 0.1675, 0.03863, 0.208, 0.4614, 0.208, 0.4655, 0.25, 0.4655, 0.25, 0.4614, 0.208, 0.0509, 0.1675, 0.07081, 0.1303, 0.07081, 0.1303, 0.0509, 0.1675, 0.4655, 0.25, 0.4614, 0.292, 0.4614, 0.292, 0.4655, 0.25, 0.07081, 0.1303, 0.09761, 0.09761, 0.09761, 0.09761, 0.07081, 0.1303, 0.4614, 0.292, 0.4491, 0.3325, 0.4491, 0.3325, 0.4614, 0.292, 0.09761, 0.09761, 0.1303, 0.07081, 0.1303, 0.07081, 0.09761, 0.09761, 0.4491, 0.3325, 0.4292, 0.3697, 0.4292, 0.3697, 0.4491, 0.3325, 0.1303, 0.07081, 0.1675, 0.0509, 0.1675, 0.0509, 0.1303, 0.07081, 0.25, 0.4655, 0.208, 0.4614, 0.208, 0.4614, 0.25, 0.4655, 0.4292, 0.3697, 0.4024, 0.4024, 0.4024, 0.4024, 0.4292, 0.3697, 0.1675, 0.0509, 0.208, 0.03863, 0.208, 0.03863, 0.1675, 0.0509, 0.208, 0.4614, 0.1675, 0.4491, 0.1675, 0.4491, 0.208, 0.4614, 0.4024, 0.4024, 0.3697, 0.4292, 0.3697, 0.4292, 0.4024, 0.4024, 0.208, 0.03863, 0.25, 0.03449, 0.25, 0.03449, 0.208, 0.03863, 0.1675, 0.4491, 0.1303, 0.4292, 0.1303, 0.4292, 0.1675, 0.4491, 0.3697, 0.4292, 0.3325, 0.4491, 0.3325, 0.4491, 0.3697, 0.4292, 0.25, 0.03449, 0.292, 0.03863, 0.292, 0.03863, 0.25, 0.03449, 0.0625, 0.75, 0.03125, 0.75, 0.208, 0.4614, 0.1675, 0.4491, 0.0625, 0.625, 0.0625, 0.75, 0.1675, 0.4491, 0.1675, 0.4491, 0.09375, 0.5, 0.09375, 0.625, 0.09375, 0.625, 0.09375, 0.5, 0.125, 0.625, 0.125, 0.75, 0.09375, 0.75, 0.09375, 0.625, 0.1562, 0.625, 0.1562, 0.75, 0.125, 0.75, 0.125, 0.625, 0.1875, 0.625, 0.1875, 0.75, 0.1562, 0.75, 0.1562, 0.625, 0.2188, 0.625, 0.2188, 0.75, 0.1875, 0.75, 0.1875, 0.625, 0.25, 0.625, 0.25, 0.75, 0.2188, 0.75, 0.2188, 0.625, 0.2812, 0.625, 0.2812, 0.75, 0.25, 0.75, 0.25, 0.625, 0.3125, 0.625, 0.3125, 0.75, 0.2812, 0.75, 0.2812, 0.625, 0.3438, 0.625, 0.3438, 0.75, 0.3125, 0.75, 0.3125, 0.625, 0.375, 0.625, 0.375, 0.75, 0.3438, 0.75, 0.3438, 0.625, 0.4062, 0.625, 0.4062, 0.75, 0.375, 0.75, 0.375, 0.625, 0.4375, 0.625, 0.4375, 0.75, 0.4062, 0.75, 0.4062, 0.625, 0.4688, 0.625, 0.4688, 0.75, 0.4375, 0.75, 0.4375, 0.625, 0.5, 0.625, 0.5, 0.75, 0.4688, 0.75, 0.4688, 0.625, 0.5312, 0.625, 0.5312, 0.75, 0.5, 0.75, 0.5, 0.625, 0.5625, 0.625, 0.5625, 0.75, 0.5312, 0.75, 0.5312, 0.625, 0.5938, 0.625, 0.5938, 0.75, 0.5625, 0.75, 0.5625, 0.625, 0.625, 0.625, 0.625, 0.75, 0.5938, 0.75, 0.5938, 0.625, 0.6562, 0.625, 0.6562, 0.75, 0.625, 0.75, 0.625, 0.625, 0.6875, 0.625, 0.6875, 0.75, 0.6562, 0.75, 0.6562, 0.625, 0.7188, 0.625, 0.7188, 0.75, 0.6875, 0.75, 0.6875, 0.625, 0.75, 0.625, 0.75, 0.75, 0.7188, 0.75, 0.7188, 0.625, 0.7812, 0.625, 0.7812, 0.75, 0.75, 0.75, 0.75, 0.625, 0.8125, 0.625, 0.8125, 0.75, 0.7812, 0.75, 0.7812, 0.625, 0.8438, 0.625, 0.8438, 0.75, 0.8125, 0.75, 0.8125, 0.625, 0.875, 0.625, 0.875, 0.75, 0.8438, 0.75, 0.8438, 0.625, 0.9062, 0.625, 0.9062, 0.75, 0.875, 0.75, 0.875, 0.625, 0.03125, 0.625, 0.0625, 0.625, 0.1675, 0.4491, 0.208, 0.4614, 0.0, 0.625, 0.03125, 0.625, 0.208, 0.4614, 0.25, 0.4655, 0.9062, 0.75, 0.9062, 0.625, 0.9062, 0.625, 0.9062, 0.75, 0.09375, 0.625, 0.09375, 0.75, 0.09375, 0.75, 0.09375, 0.625, 0.9062, 0.5, 0.9062, 0.625, 0.875, 0.625, 0.875, 0.5, 0.875, 0.5, 0.875, 0.625, 0.8438, 0.625, 0.8438, 0.5, 0.8438, 0.5, 0.8438, 0.625, 0.8125, 0.625, 0.8125, 0.5, 0.8125, 0.5, 0.8125, 0.625, 0.7812, 0.625, 0.7812, 0.5, 0.7812, 0.5, 0.7812, 0.625, 0.75, 0.625, 0.75, 0.5, 0.75, 0.5, 0.75, 0.625, 0.7188, 0.625, 0.7188, 0.5, 0.7188, 0.5, 0.7188, 0.625, 0.6875, 0.625, 0.6875, 0.5, 0.6875, 0.5, 0.6875, 0.625, 0.6562, 0.625, 0.6562, 0.5, 0.6562, 0.5, 0.6562, 0.625, 0.625, 0.625, 0.625, 0.5, 0.625, 0.5, 0.625, 0.625, 0.5938, 0.625, 0.5938, 0.5, 0.5938, 0.5, 0.5938, 0.625, 0.5625, 0.625, 0.5625, 0.5, 0.5625, 0.5, 0.5625, 0.625, 0.5312, 0.625, 0.5312, 0.5, 0.5312, 0.5, 0.5312, 0.625, 0.5, 0.625, 0.5, 0.5, 0.5, 0.5, 0.5, 0.625, 0.4688, 0.625, 0.4688, 0.5, 0.4688, 0.5, 0.4688, 0.625, 0.4375, 0.625, 0.4375, 0.5, 0.4375, 0.5, 0.4375, 0.625, 0.4062, 0.625, 0.4062, 0.5, 0.4062, 0.5, 0.4062, 0.625, 0.375, 0.625, 0.375, 0.5, 0.375, 0.5, 0.375, 0.625, 0.3438, 0.625, 0.3438, 0.5, 0.3438, 0.5, 0.3438, 0.625, 0.3125, 0.625, 0.3125, 0.5, 0.3125, 0.5, 0.3125, 0.625, 0.2812, 0.625, 0.2812, 0.5, 0.2812, 0.5, 0.2812, 0.625, 0.25, 0.625, 0.25, 0.5, 0.25, 0.5, 0.25, 0.625, 0.2188, 0.625, 0.2188, 0.5, 0.2188, 0.5, 0.2188, 0.625, 0.1875, 0.625, 0.1875, 0.5, 0.1875, 0.5, 0.1875, 0.625, 0.1562, 0.625, 0.1562, 0.5, 0.1562, 0.5, 0.1562, 0.625, 0.125, 0.625, 0.125, 0.5, 0.125, 0.5, 0.125, 0.625, 0.09375, 0.625, 0.09375, 0.5, 0.8418, 0.4717, 0.7968, 0.4854, 0.7968, 0.4854, 0.8418, 0.4717, 0.9375, 0.625, 0.9688, 0.625, 0.292, 0.4614, 0.3325, 0.4491, 0.9688, 0.625, 1.0, 0.625, 0.25, 0.4655, 0.292, 0.4614, 1.0, 0.875, 0.9688, 0.875, 0.9688, 0.875, 1.0, 0.875, 0.75, 0.49, 0.7032, 0.4854, 0.7032, 0.4854, 0.75, 0.49, 0.7968, 0.4854, 0.75, 0.49, 0.75, 0.49, 0.7968, 0.4854, 0.125, 0.75, 0.125, 0.875, 0.09375, 0.875, 0.09375, 0.75, 0.1562, 0.75, 0.1562, 0.875, 0.125, 0.875, 0.125, 0.75, 0.1875, 0.75, 0.1875, 0.875, 0.1562, 0.875, 0.1562, 0.75, 0.2188, 0.75, 0.2188, 0.875, 0.1875, 0.875, 0.1875, 0.75, 0.25, 0.75, 0.25, 0.875, 0.2188, 0.875, 0.2188, 0.75, 0.2812, 0.75, 0.2812, 0.875, 0.25, 0.875, 0.25, 0.75, 0.3125, 0.75, 0.3125, 0.875, 0.2812, 0.875, 0.2812, 0.75, 0.3438, 0.75, 0.3438, 0.875, 0.3125, 0.875, 0.3125, 0.75, 0.375, 0.75, 0.375, 0.875, 0.3438, 0.875, 0.3438, 0.75, 0.4062, 0.75, 0.4062, 0.875, 0.375, 0.875, 0.375, 0.75, 0.4375, 0.75, 0.4375, 0.875, 0.4062, 0.875, 0.4062, 0.75, 0.4688, 0.75, 0.4688, 0.875, 0.4375, 0.875, 0.4375, 0.75, 0.5, 0.75, 0.5, 0.875, 0.4688, 0.875, 0.4688, 0.75, 0.5312, 0.75, 0.5312, 0.875, 0.5, 0.875, 0.5, 0.75, 0.5625, 0.75, 0.5625, 0.875, 0.5312, 0.875, 0.5312, 0.75, 0.5938, 0.75, 0.5938, 0.875, 0.5625, 0.875, 0.5625, 0.75, 0.625, 0.75, 0.625, 0.875, 0.5938, 0.875, 0.5938, 0.75, 0.6562, 0.75, 0.6562, 0.875, 0.625, 0.875, 0.625, 0.75, 0.6875, 0.75, 0.6875, 0.875, 0.6562, 0.875, 0.6562, 0.75, 0.7188, 0.75, 0.7188, 0.875, 0.6875, 0.875, 0.6875, 0.75, 0.75, 0.75, 0.75, 0.875, 0.7188, 0.875, 0.7188, 0.75, 0.7812, 0.75, 0.7812, 0.875, 0.75, 0.875, 0.75, 0.75, 0.8125, 0.75, 0.8125, 0.875, 0.7812, 0.875, 0.7812, 0.75, 0.8438, 0.75, 0.8438, 0.875, 0.8125, 0.875, 0.8125, 0.75, 0.875, 0.75, 0.875, 0.875, 0.8438, 0.875, 0.8438, 0.75, 0.9062, 0.75, 0.9062, 0.875, 0.875, 0.875, 0.875, 0.75, 0.9688, 0.875, 0.9375, 0.875, 0.9375, 0.875, 0.9688, 0.875, 0.8833, 0.4496, 0.8418, 0.4717, 0.8418, 0.4717, 0.8833, 0.4496, 0.6582, 0.4717, 0.6167, 0.4496, 0.6167, 0.4496, 0.6582, 0.4717, 0.09375, 0.75, 0.09375, 0.875, 0.09375, 0.875, 0.09375, 0.75, 0.9062, 0.625, 0.9062, 0.5, 0.9062, 0.5, 0.9062, 0.625, 0.9062, 0.875, 0.9062, 0.75, 0.9062, 0.75, 0.9062, 0.875, 0.03125, 0.875, 0.0, 0.875, 0.0, 0.875, 0.03125, 0.875, 0.09375, 0.625, 0.09375, 0.75, 0.09375, 0.875, 0.0625, 0.875, 0.03125, 0.875, 1.0, 0.875, 0.9688, 0.875, 0.9375, 0.875, 0.9062, 0.875, 0.9062, 0.75, 0.9062, 0.625, 0.9062, 0.5, 0.9375, 0.5, 0.9688, 0.5, 0.0, 0.5, 0.03125, 0.5, 0.0625, 0.5, 0.09375, 0.5, 0.7032, 0.4854, 0.6582, 0.4717, 0.6582, 0.4717, 0.7032, 0.4854, 0.0625, 0.875, 0.03125, 0.875, 0.03125, 0.875, 0.0625, 0.875, 0.09375, 0.875, 0.0625, 0.875, 0.0625, 0.875, 0.09375, 0.875, 0.9375, 0.875, 0.9062, 0.875, 0.9062, 0.875, 0.9375, 0.875, 0.03125, 0.625, 0.01562, 0.625, 0.0, 0.625, 0.4844, 0.625, 0.9688, 0.625, 0.9531, 0.625, 0.9375, 0.625, 0.9375, 0.6875, 0.9375, 0.75, 0.9531, 0.75, 0.9688, 0.75, 0.9844, 0.75, 1.0, 0.75, 0.5156, 0.75, 0.03125, 0.75, 0.04688, 0.75, 0.0625, 0.75, 0.0625, 0.6875, 0.0625, 0.625, 0.04688, 0.625, 0.0625, 0.625, 0.03125, 0.625, 0.03125, 0.625, 0.04688, 0.625, 0.0625, 0.625, 0.0, 0.75, 0.03125, 0.75, 0.03125, 0.75, 0.01562, 0.75, 0.0, 0.75, 0.9688, 0.625, 0.9375, 0.625, 0.9375, 0.625, 0.9531, 0.625, 0.9688, 0.625, 1.0, 0.625, 0.9688, 0.625, 0.9688, 0.625, 0.9844, 0.625, 1.0, 0.625, 0.03125, 0.75, 0.0625, 0.75, 0.0625, 0.75, 0.04688, 0.75, 0.03125, 0.75, 0.03125, 0.625, 0.0, 0.625, 0.0, 0.625, 0.01562, 0.625, 0.03125, 0.625, 0.9375, 0.75, 0.9688, 0.75, 0.9688, 0.75, 0.9531, 0.75, 0.9375, 0.75, 0.9688, 0.75, 1.0, 0.75, 1.0, 0.75, 0.9844, 0.75, 0.9688, 0.75, 0.9375, 0.625, 0.9375, 0.75, 0.9375, 0.75, 0.9375, 0.6875, 0.9375, 0.625, 0.0625, 0.75, 0.0625, 0.625, 0.0625, 0.625, 0.0625, 0.6875, 0.0625, 0.75, 0.4688, 0.9375, 0.5, 0.9375, 0.25, 0.03449, 0.208, 0.03863, 0.3697, 0.4292, 0.3325, 0.4491, 0.3325, 0.4491, 0.3697, 0.4292, 0.1675, 0.4491, 0.1303, 0.4292, 0.1303, 0.4292, 0.1675, 0.4491, 0.4688, 0.9688, 0.4688, 0.9375, 0.208, 0.03863, 0.208, 0.03863, 0.4024, 0.4024, 0.3697, 0.4292, 0.3697, 0.4292, 0.4024, 0.4024, 0.208, 0.4614, 0.1675, 0.4491, 0.1675, 0.4491, 0.208, 0.4614, 0.1675, 0.0509, 0.208, 0.03863, 0.208, 0.03863, 0.1675, 0.0509, 0.4292, 0.3697, 0.4024, 0.4024, 0.4024, 0.4024, 0.4292, 0.3697, 0.25, 0.4655, 0.208, 0.4614, 0.208, 0.4614, 0.25, 0.4655, 0.1303, 0.07081, 0.1675, 0.0509, 0.1675, 0.0509, 0.1303, 0.07081, 0.4491, 0.3325, 0.4292, 0.3697, 0.4292, 0.3697, 0.4491, 0.3325, 0.09761, 0.09761, 0.1303, 0.07081, 0.1303, 0.07081, 0.09761, 0.09761, 0.4614, 0.292, 0.4491, 0.3325, 0.4491, 0.3325, 0.4614, 0.292, 0.07081, 0.1303, 0.09761, 0.09761, 0.09761, 0.09761, 0.07081, 0.1303, 0.4655, 0.25, 0.4614, 0.292, 0.4614, 0.292, 0.4655, 0.25, 0.0509, 0.1675, 0.07081, 0.1303, 0.07081, 0.1303, 0.0509, 0.1675, 0.4614, 0.208, 0.4655, 0.25, 0.4655, 0.25, 0.4614, 0.208, 0.03863, 0.208, 0.0509, 0.1675, 0.0509, 0.1675, 0.03863, 0.208, 0.4491, 0.1675, 0.4614, 0.208, 0.4614, 0.208, 0.4491, 0.1675, 0.03449, 0.25, 0.03863, 0.208, 0.03863, 0.208, 0.03449, 0.25, 0.4292, 0.1303, 0.4491, 0.1675, 0.4491, 0.1675, 0.4292, 0.1303, 0.03863, 0.292, 0.03449, 0.25, 0.03449, 0.25, 0.03863, 0.292, 0.4024, 0.09761, 0.4292, 0.1303, 0.4292, 0.1303, 0.4024, 0.09761, 0.0509, 0.3325, 0.03863, 0.292, 0.03863, 0.292, 0.0509, 0.3325, 0.3697, 0.07081, 0.4024, 0.09761, 0.4024, 0.09761, 0.3697, 0.07081, 0.07081, 0.3697, 0.0509, 0.3325, 0.0509, 0.3325, 0.07081, 0.3697, 0.3325, 0.0509, 0.3697, 0.07081, 0.3697, 0.07081, 0.3325, 0.0509, 0.292, 0.4614, 0.25, 0.4655, 0.25, 0.4655, 0.292, 0.4614, 0.09761, 0.4024, 0.07081, 0.3697, 0.07081, 0.3697, 0.09761, 0.4024, 0.292, 0.03863, 0.3325, 0.0509, 0.3325, 0.0509, 0.292, 0.03863, 0.3325, 0.4491, 0.292, 0.4614, 0.292, 0.4614, 0.3325, 0.4491, 0.1303, 0.4292, 0.09761, 0.4024, 0.09761, 0.4024, 0.1303, 0.4292, 0.03125, 0.9062, 0.03125, 0.9375, 0.0, 0.9375, 0.0, 0.9062, 0.0625, 0.9062, 0.0625, 0.9375, 0.03125, 0.9375, 0.03125, 0.9062, 0.09375, 0.9062, 0.09375, 0.9375, 0.0625, 0.9375, 0.0625, 0.9062, 0.125, 0.9062, 0.125, 0.9375, 0.09375, 0.9375, 0.09375, 0.9062, 0.1562, 0.9062, 0.1562, 0.9375, 0.125, 0.9375, 0.125, 0.9062, 0.1875, 0.9062, 0.1875, 0.9375, 0.1562, 0.9375, 0.1562, 0.9062, 0.2188, 0.9062, 0.2188, 0.9375, 0.1875, 0.9375, 0.1875, 0.9062, 0.25, 0.9062, 0.25, 0.9375, 0.2188, 0.9375, 0.2188, 0.9062, 0.2812, 0.9062, 0.2812, 0.9375, 0.25, 0.9375, 0.25, 0.9062, 0.3125, 0.9062, 0.3125, 0.9375, 0.2812, 0.9375, 0.2812, 0.9062, 0.3438, 0.9062, 0.3438, 0.9375, 0.3125, 0.9375, 0.3125, 0.9062, 0.375, 0.9062, 0.375, 0.9375, 0.3438, 0.9375, 0.3438, 0.9062, 0.4062, 0.9062, 0.4062, 0.9375, 0.375, 0.9375, 0.375, 0.9062, 0.4375, 0.9062, 0.4375, 0.9375, 0.4062, 0.9375, 0.4062, 0.9062, 0.4375, 0.9375, 0.4375, 0.9062, 0.4375, 0.9062, 0.4375, 0.9375, 0.5, 0.9375, 0.4688, 0.9375, 0.4688, 0.9375, 0.5, 0.9375, 0.5312, 0.9062, 0.5625, 0.9062, 0.5625, 0.9062, 0.5312, 0.9062, 0.4688, 0.9375, 0.4688, 0.9688, 0.4688, 0.9688, 0.4688, 0.9375, 0.5938, 0.9062, 0.5938, 0.9375, 0.5625, 0.9375, 0.5625, 0.9062, 0.625, 0.9062, 0.625, 0.9375, 0.5938, 0.9375, 0.5938, 0.9062, 0.6562, 0.9062, 0.6562, 0.9375, 0.625, 0.9375, 0.625, 0.9062, 0.6875, 0.9062, 0.6875, 0.9375, 0.6562, 0.9375, 0.6562, 0.9062, 0.7188, 0.9062, 0.7188, 0.9375, 0.6875, 0.9375, 0.6875, 0.9062, 0.75, 0.9062, 0.75, 0.9375, 0.7188, 0.9375, 0.7188, 0.9062, 0.7812, 0.9062, 0.7812, 0.9375, 0.75, 0.9375, 0.75, 0.9062, 0.8125, 0.9062, 0.8125, 0.9375, 0.7812, 0.9375, 0.7812, 0.9062, 0.8438, 0.9062, 0.8438, 0.9375, 0.8125, 0.9375, 0.8125, 0.9062, 0.875, 0.9062, 0.875, 0.9375, 0.8438, 0.9375, 0.8438, 0.9062, 0.9062, 0.9062, 0.9062, 0.9375, 0.875, 0.9375, 0.875, 0.9062, 0.9375, 0.9062, 0.9375, 0.9375, 0.9062, 0.9375, 0.9062, 0.9062, 0.9688, 0.9063, 0.9688, 0.9375, 0.9375, 0.9375, 0.9375, 0.9062, 1.0, 0.9062, 1.0, 0.9375, 0.9688, 0.9375, 0.9688, 0.9063, 0.1303, 0.4292, 0.09761, 0.4024, 0.09761, 0.4024, 0.1303, 0.4292, 0.3325, 0.4491, 0.292, 0.4614, 0.292, 0.4614, 0.3325, 0.4491, 0.292, 0.03863, 0.3325, 0.0509, 0.3325, 0.0509, 0.292, 0.03863, 0.09761, 0.4024, 0.07081, 0.3697, 0.07081, 0.3697, 0.09761, 0.4024, 0.292, 0.4614, 0.25, 0.4655, 0.25, 0.4655, 0.292, 0.4614, 0.3325, 0.0509, 0.3697, 0.07081, 0.3697, 0.07081, 0.3325, 0.0509, 0.07081, 0.3697, 0.0509, 0.3325, 0.0509, 0.3325, 0.07081, 0.3697, 0.3697, 0.07081, 0.4024, 0.09761, 0.4024, 0.09761, 0.3697, 0.07081, 0.0509, 0.3325, 0.03863, 0.292, 0.03863, 0.292, 0.0509, 0.3325, 0.4024, 0.09761, 0.4292, 0.1303, 0.4292, 0.1303, 0.4024, 0.09761, 0.03863, 0.292, 0.03449, 0.25, 0.03449, 0.25, 0.03863, 0.292, 0.4292, 0.1303, 0.4491, 0.1675, 0.4491, 0.1675, 0.4292, 0.1303, 0.03449, 0.25, 0.03863, 0.208, 0.03863, 0.208, 0.03449, 0.25, 0.4491, 0.1675, 0.4614, 0.208, 0.4614, 0.208, 0.4491, 0.1675, 0.03863, 0.208, 0.0509, 0.1675, 0.0509, 0.1675, 0.03863, 0.208, 0.4614, 0.208, 0.4655, 0.25, 0.4655, 0.25, 0.4614, 0.208, 0.0509, 0.1675, 0.07081, 0.1303, 0.07081, 0.1303, 0.0509, 0.1675, 0.4655, 0.25, 0.4614, 0.292, 0.4614, 0.292, 0.4655, 0.25, 0.07081, 0.1303, 0.09761, 0.09761, 0.09761, 0.09761, 0.07081, 0.1303, 0.4614, 0.292, 0.4491, 0.3325, 0.4491, 0.3325, 0.4614, 0.292, 0.09761, 0.09761, 0.1303, 0.07081, 0.1303, 0.07081, 0.09761, 0.09761, 0.4491, 0.3325, 0.4292, 0.3697, 0.4292, 0.3697, 0.4491, 0.3325, 0.1303, 0.07081, 0.1675, 0.0509, 0.1675, 0.0509, 0.1303, 0.07081, 0.25, 0.4655, 0.208, 0.4614, 0.208, 0.4614, 0.25, 0.4655, 0.4292, 0.3697, 0.4024, 0.4024, 0.4024, 0.4024, 0.4292, 0.3697, 0.1675, 0.0509, 0.208, 0.03863, 0.208, 0.03863, 0.1675, 0.0509, 0.208, 0.4614, 0.1675, 0.4491, 0.1675, 0.4491, 0.208, 0.4614, 0.4024, 0.4024, 0.3697, 0.4292, 0.3697, 0.4292, 0.4024, 0.4024, 0.208, 0.03863, 0.25, 0.03449, 0.25, 0.03449, 0.208, 0.03863, 0.1675, 0.4491, 0.1303, 0.4292, 0.1303, 0.4292, 0.1675, 0.4491, 0.3697, 0.4292, 0.3325, 0.4491, 0.3325, 0.4491, 0.3697, 0.4292, 0.25, 0.03449, 0.292, 0.03863, 0.292, 0.03863, 0.25, 0.03449, 0.03125, 0.9375, 0.03125, 0.9687, 0.0, 0.9688, 0.0, 0.9375, 0.0625, 0.9375, 0.0625, 0.9688, 0.03125, 0.9687, 0.03125, 0.9375, 0.09375, 0.9375, 0.09375, 0.9688, 0.0625, 0.9688, 0.0625, 0.9375, 0.125, 0.9375, 0.125, 0.9688, 0.09375, 0.9688, 0.09375, 0.9375, 0.1562, 0.9375, 0.1562, 0.9688, 0.125, 0.9688, 0.125, 0.9375, 0.1875, 0.9375, 0.1875, 0.9688, 0.1562, 0.9688, 0.1562, 0.9375, 0.2188, 0.9375, 0.2188, 0.9688, 0.1875, 0.9688, 0.1875, 0.9375, 0.25, 0.9375, 0.25, 0.9688, 0.2188, 0.9688, 0.2188, 0.9375, 0.2812, 0.9375, 0.2812, 0.9688, 0.25, 0.9688, 0.25, 0.9375, 0.3125, 0.9375, 0.3125, 0.9688, 0.2812, 0.9688, 0.2812, 0.9375, 0.3438, 0.9375, 0.3438, 0.9688, 0.3125, 0.9688, 0.3125, 0.9375, 0.375, 0.9375, 0.375, 0.9688, 0.3438, 0.9688, 0.3438, 0.9375, 0.4062, 0.9375, 0.4062, 0.9688, 0.375, 0.9688, 0.375, 0.9375, 0.4375, 0.9375, 0.4375, 0.9688, 0.4062, 0.9688, 0.4062, 0.9375, 0.5625, 0.9688, 0.5625, 0.9844, 0.5625, 0.9844, 0.5625, 0.9688, 0.5, 0.9688, 0.4688, 0.9688, 0.208, 0.03863, 0.25, 0.03449, 0.5312, 0.9688, 0.5, 0.9688, 0.25, 0.03449, 0.292, 0.03863, 0.5625, 0.9844, 0.5312, 0.9844, 0.5312, 0.9844, 0.5625, 0.9844, 0.5938, 0.9375, 0.5938, 0.9688, 0.5625, 0.9688, 0.5625, 0.9375, 0.625, 0.9375, 0.625, 0.9688, 0.5938, 0.9688, 0.5938, 0.9375, 0.6562, 0.9375, 0.6562, 0.9688, 0.625, 0.9688, 0.625, 0.9375, 0.6875, 0.9375, 0.6875, 0.9688, 0.6562, 0.9688, 0.6562, 0.9375, 0.7188, 0.9375, 0.7188, 0.9688, 0.6875, 0.9688, 0.6875, 0.9375, 0.75, 0.9375, 0.75, 0.9688, 0.7188, 0.9688, 0.7188, 0.9375, 0.7812, 0.9375, 0.7812, 0.9688, 0.75, 0.9688, 0.75, 0.9375, 0.8125, 0.9375, 0.8125, 0.9688, 0.7812, 0.9688, 0.7812, 0.9375, 0.8438, 0.9375, 0.8438, 0.9688, 0.8125, 0.9688, 0.8125, 0.9375, 0.875, 0.9375, 0.875, 0.9688, 0.8438, 0.9688, 0.8438, 0.9375, 0.9062, 0.9375, 0.9062, 0.9688, 0.875, 0.9688, 0.875, 0.9375, 0.9375, 0.9375, 0.9375, 0.9687, 0.9062, 0.9688, 0.9062, 0.9375, 0.9688, 0.9375, 0.9688, 0.9688, 0.9375, 0.9687, 0.9375, 0.9375, 1.0, 0.9375, 1.0, 0.9688, 0.9688, 0.9688, 0.9688, 0.9375, 0.5, 0.9375, 0.5312, 0.9375, 0.292, 0.03863, 0.25, 0.03449, 0.5312, 0.9375, 0.5312, 0.9688, 0.292, 0.03863, 0.292, 0.03863, 0.03125, 0.9687, 0.03125, 0.9844, 0.0, 0.9844, 0.0, 0.9688, 0.0625, 0.9688, 0.0625, 0.9844, 0.03125, 0.9844, 0.03125, 0.9687, 0.09375, 0.9688, 0.09375, 0.9844, 0.0625, 0.9844, 0.0625, 0.9688, 0.125, 0.9688, 0.125, 0.9844, 0.09375, 0.9844, 0.09375, 0.9688, 0.1562, 0.9688, 0.1562, 0.9844, 0.125, 0.9844, 0.125, 0.9688, 0.1875, 0.9688, 0.1875, 0.9844, 0.1562, 0.9844, 0.1562, 0.9688, 0.2188, 0.9688, 0.2188, 0.9844, 0.1875, 0.9844, 0.1875, 0.9688, 0.25, 0.9688, 0.25, 0.9844, 0.2188, 0.9844, 0.2188, 0.9688, 0.2812, 0.9688, 0.2812, 0.9844, 0.25, 0.9844, 0.25, 0.9688, 0.3125, 0.9688, 0.3125, 0.9844, 0.2812, 0.9844, 0.2812, 0.9688, 0.3438, 0.9688, 0.3438, 0.9844, 0.3125, 0.9844, 0.3125, 0.9688, 0.375, 0.9688, 0.375, 0.9844, 0.3438, 0.9844, 0.3438, 0.9688, 0.4062, 0.9688, 0.4062, 0.9844, 0.375, 0.9844, 0.375, 0.9688, 0.4375, 0.9688, 0.4375, 0.9844, 0.4062, 0.9844, 0.4062, 0.9688, 0.5312, 0.9688, 0.5312, 0.9375, 0.5312, 0.9375, 0.5312, 0.9688, 0.5312, 0.9844, 0.5, 0.9844, 0.5, 0.9844, 0.5312, 0.9844, 0.5625, 0.9375, 0.5625, 0.9688, 0.5625, 0.9688, 0.5625, 0.9375, 0.5625, 0.9062, 0.5625, 0.9375, 0.5625, 0.9375, 0.5625, 0.9062, 0.5938, 0.9688, 0.5938, 0.9844, 0.5625, 0.9844, 0.5625, 0.9688, 0.625, 0.9688, 0.625, 0.9844, 0.5938, 0.9844, 0.5938, 0.9688, 0.6562, 0.9688, 0.6562, 0.9844, 0.625, 0.9844, 0.625, 0.9688, 0.6875, 0.9688, 0.6875, 0.9844, 0.6562, 0.9844, 0.6562, 0.9688, 0.7188, 0.9688, 0.7188, 0.9844, 0.6875, 0.9844, 0.6875, 0.9688, 0.75, 0.9688, 0.75, 0.9844, 0.7188, 0.9844, 0.7188, 0.9688, 0.7812, 0.9688, 0.7812, 0.9844, 0.75, 0.9844, 0.75, 0.9688, 0.8125, 0.9688, 0.8125, 0.9844, 0.7812, 0.9844, 0.7812, 0.9688, 0.8438, 0.9688, 0.8438, 0.9844, 0.8125, 0.9844, 0.8125, 0.9688, 0.875, 0.9688, 0.875, 0.9844, 0.8438, 0.9844, 0.8438, 0.9688, 0.9062, 0.9688, 0.9062, 0.9844, 0.875, 0.9844, 0.875, 0.9688, 0.9375, 0.9687, 0.9375, 0.9844, 0.9062, 0.9844, 0.9062, 0.9688, 0.9688, 0.9688, 0.9688, 0.9844, 0.9375, 0.9844, 0.9375, 0.9687, 1.0, 0.9688, 1.0, 0.9844, 0.9688, 0.9844, 0.9688, 0.9688, 1.0, 0.875, 1.0, 0.9062, 0.9688, 0.9063, 0.9688, 0.875, 0.9688, 0.875, 0.9688, 0.9063, 0.9375, 0.9062, 0.9375, 0.875, 0.9375, 0.875, 0.9375, 0.9062, 0.9062, 0.9062, 0.9062, 0.875, 0.9062, 0.875, 0.9062, 0.9062, 0.875, 0.9062, 0.875, 0.875, 0.875, 0.875, 0.875, 0.9062, 0.8438, 0.9062, 0.8438, 0.875, 0.8438, 0.875, 0.8438, 0.9062, 0.8125, 0.9062, 0.8125, 0.875, 0.8125, 0.875, 0.8125, 0.9062, 0.7812, 0.9062, 0.7812, 0.875, 0.7812, 0.875, 0.7812, 0.9062, 0.75, 0.9062, 0.75, 0.875, 0.75, 0.875, 0.75, 0.9062, 0.7188, 0.9062, 0.7188, 0.875, 0.7188, 0.875, 0.7188, 0.9062, 0.6875, 0.9062, 0.6875, 0.875, 0.6875, 0.875, 0.6875, 0.9062, 0.6562, 0.9062, 0.6562, 0.875, 0.6562, 0.875, 0.6562, 0.9062, 0.625, 0.9062, 0.625, 0.875, 0.625, 0.875, 0.625, 0.9062, 0.5938, 0.9062, 0.5938, 0.875, 0.5938, 0.875, 0.5938, 0.9062, 0.5625, 0.9062, 0.5625, 0.875, 0.5625, 0.875, 0.5625, 0.9062, 0.5312, 0.9062, 0.5312, 0.875, 0.5312, 0.875, 0.5312, 0.9062, 0.5, 0.9062, 0.5, 0.875, 0.5, 0.875, 0.5, 0.9062, 0.4688, 0.9062, 0.4688, 0.875, 0.4688, 0.875, 0.4688, 0.9062, 0.4375, 0.9062, 0.4375, 0.875, 0.4375, 0.875, 0.4375, 0.9062, 0.4062, 0.9062, 0.4062, 0.875, 0.4062, 0.875, 0.4062, 0.9062, 0.375, 0.9062, 0.375, 0.875, 0.375, 0.875, 0.375, 0.9062, 0.3438, 0.9062, 0.3438, 0.875, 0.3438, 0.875, 0.3438, 0.9062, 0.3125, 0.9062, 0.3125, 0.875, 0.3125, 0.875, 0.3125, 0.9062, 0.2812, 0.9062, 0.2812, 0.875, 0.2812, 0.875, 0.2812, 0.9062, 0.25, 0.9062, 0.25, 0.875, 0.25, 0.875, 0.25, 0.9062, 0.2188, 0.9062, 0.2188, 0.875, 0.2188, 0.875, 0.2188, 0.9062, 0.1875, 0.9062, 0.1875, 0.875, 0.1875, 0.875, 0.1875, 0.9062, 0.1562, 0.9062, 0.1562, 0.875, 0.1562, 0.875, 0.1562, 0.9062, 0.125, 0.9062, 0.125, 0.875, 0.125, 0.875, 0.125, 0.9062, 0.09375, 0.9062, 0.09375, 0.875, 0.09375, 0.875, 0.09375, 0.9062, 0.0625, 0.9062, 0.0625, 0.875, 0.0625, 0.875, 0.0625, 0.9062, 0.03125, 0.9062, 0.03125, 0.875, 0.03125, 0.875, 0.03125, 0.9062, 0.0, 0.9062, 0.0, 0.875, 0.4688, 0.9062, 0.4688, 0.9375, 0.4375, 0.9375, 0.4375, 0.9062, 0.5, 0.9062, 0.5, 0.9375, 0.4688, 0.9375, 0.4688, 0.9062, 0.5312, 0.9062, 0.5312, 0.9375, 0.5, 0.9375, 0.5, 0.9062, 0.5625, 0.9062, 0.5625, 0.9375, 0.5312, 0.9375, 0.5312, 0.9062, 0.4688, 0.9375, 0.4688, 0.9688, 0.4375, 0.9688, 0.4375, 0.9375, 0.5625, 0.9375, 0.5625, 0.9688, 0.5312, 0.9688, 0.5312, 0.9375, 0.4688, 0.9688, 0.4688, 0.9844, 0.4375, 0.9844, 0.4375, 0.9688, 0.5, 0.9688, 0.5, 0.9844, 0.4688, 0.9844, 0.4688, 0.9688, 0.5312, 0.9688, 0.5312, 0.9844, 0.5, 0.9844, 0.5, 0.9688, 0.5625, 0.9688, 0.5625, 0.9844, 0.5312, 0.9844, 0.5312, 0.9688, 0.4375, 0.9688, 0.4375, 0.9375, 0.4375, 0.9375, 0.4375, 0.9688, 0.5, 0.9062, 0.5312, 0.9062, 0.5312, 0.9062, 0.5, 0.9062, 0.5312, 0.9375, 0.5, 0.9375, 0.5, 0.9375, 0.5312, 0.9375, 0.4688, 0.9062, 0.5, 0.9062, 0.5, 0.9062, 0.4688, 0.9062, 0.4688, 0.9688, 0.5, 0.9688, 0.5, 0.9688, 0.4688, 0.9688, 0.4688, 0.9844, 0.4375, 0.9844, 0.4375, 0.9844, 0.4688, 0.9844, 0.4375, 0.9844, 0.4375, 0.9688, 0.4375, 0.9688, 0.4375, 0.9844, 0.4375, 0.9062, 0.4688, 0.9062, 0.4688, 0.9062, 0.4375, 0.9062, 0.5, 0.9688, 0.5312, 0.9688, 0.5312, 0.9688, 0.5, 0.9688, 0.5, 0.9844, 0.4688, 0.9844, 0.4688, 0.9844, 0.5, 0.9844])
me_cylinder.update()

# ---- objects
ob_cylinder = bpy.data.objects.new('Cylinder', me_cylinder)

# ---- transforms, parenting, visibility, modifiers, constraints
ob_cylinder.location = (0.0, 0.0, 0.0)

# ---- collection membership
col_collection.objects.link(ob_cylinder)

# ---- scene / render settings (as saved in the file)
scene.frame_start = 1; scene.frame_end = 250; scene.frame_set(1)
scene.render.engine = 'BLENDER_EEVEE_NEXT'
bpy.context.view_layer.update()

# ---- added for rendering (the .blend has no active camera and no usable light): camera, sun
cam_auto = bpy.data.cameras.new('AutoCamera')
cam_auto.lens = 50.0
cam_auto.sensor_width = 36.0
cam_auto.clip_end = 1000.0
ob_auto_camera = bpy.data.objects.new('AutoCamera', cam_auto)
scene.collection.objects.link(ob_auto_camera)
ob_auto_camera.location = (22.0202, -25.553, 28.0656)
ob_auto_camera.rotation_euler = (1.09748, -7.21219e-08, 0.694738)
scene.camera = ob_auto_camera
light_auto_sun = bpy.data.lights.new('AutoSun', 'SUN')
light_auto_sun.energy = 3.0
light_auto_sun.angle = 0.0523599
ob_auto_sun = bpy.data.objects.new('AutoSun', light_auto_sun)
scene.collection.objects.link(ob_auto_sun)
ob_auto_sun.rotation_euler = (0.872665, 0.174533, 0.523599)
bpy.context.view_layer.update()
